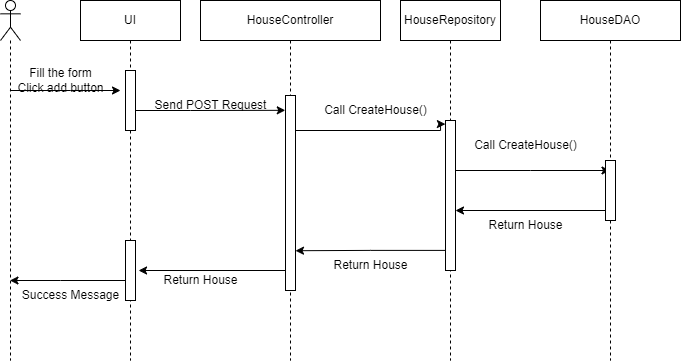

The diagram above was exported from draw.io. Its source (the exported page's mxGraphModel, read from the mxfile embedded in the PNG):
<mxGraphModel dx="1078" dy="654" grid="1" gridSize="10" guides="1" tooltips="1" connect="1" arrows="1" fold="1" page="1" pageScale="1" pageWidth="413" pageHeight="291" math="0" shadow="0">
  <root>
    <mxCell id="0" />
    <mxCell id="1" parent="0" />
    <mxCell id="5jvRDkCA2wD1GF3LxYsI-1" style="edgeStyle=orthogonalEdgeStyle;rounded=0;orthogonalLoop=1;jettySize=auto;html=1;" edge="1" parent="1" source="5jvRDkCA2wD1GF3LxYsI-2">
      <mxGeometry relative="1" as="geometry">
        <mxPoint x="205" y="200" as="targetPoint" />
        <Array as="points">
          <mxPoint x="155" y="200" />
          <mxPoint x="155" y="200" />
        </Array>
      </mxGeometry>
    </mxCell>
    <mxCell id="5jvRDkCA2wD1GF3LxYsI-2" value="" style="shape=umlLifeline;participant=umlActor;perimeter=lifelinePerimeter;whiteSpace=wrap;html=1;container=1;collapsible=0;recursiveResize=0;verticalAlign=top;spacingTop=36;outlineConnect=0;" vertex="1" parent="1">
      <mxGeometry x="85" y="110" width="20" height="360" as="geometry" />
    </mxCell>
    <mxCell id="5jvRDkCA2wD1GF3LxYsI-3" style="edgeStyle=orthogonalEdgeStyle;rounded=0;orthogonalLoop=1;jettySize=auto;html=1;entryX=-0.022;entryY=0.076;entryDx=0;entryDy=0;entryPerimeter=0;" edge="1" parent="1" source="5jvRDkCA2wD1GF3LxYsI-4" target="5jvRDkCA2wD1GF3LxYsI-9">
      <mxGeometry relative="1" as="geometry">
        <Array as="points">
          <mxPoint x="275" y="220" />
          <mxPoint x="275" y="220" />
        </Array>
      </mxGeometry>
    </mxCell>
    <mxCell id="5jvRDkCA2wD1GF3LxYsI-4" value="UI" style="shape=umlLifeline;perimeter=lifelinePerimeter;whiteSpace=wrap;html=1;container=1;collapsible=0;recursiveResize=0;outlineConnect=0;" vertex="1" parent="1">
      <mxGeometry x="165" y="110" width="100" height="360" as="geometry" />
    </mxCell>
    <mxCell id="5jvRDkCA2wD1GF3LxYsI-5" value="" style="verticalLabelPosition=bottom;verticalAlign=top;html=1;shape=mxgraph.basic.rect;fillColor2=none;strokeWidth=1;size=20;indent=5;" vertex="1" parent="5jvRDkCA2wD1GF3LxYsI-4">
      <mxGeometry x="45" y="70" width="10" height="60" as="geometry" />
    </mxCell>
    <mxCell id="5jvRDkCA2wD1GF3LxYsI-68" value="" style="verticalLabelPosition=bottom;verticalAlign=top;html=1;shape=mxgraph.basic.rect;fillColor2=none;strokeWidth=1;size=20;indent=5;" vertex="1" parent="5jvRDkCA2wD1GF3LxYsI-4">
      <mxGeometry x="45" y="240" width="10" height="60" as="geometry" />
    </mxCell>
    <mxCell id="5jvRDkCA2wD1GF3LxYsI-6" style="edgeStyle=orthogonalEdgeStyle;rounded=0;orthogonalLoop=1;jettySize=auto;html=1;entryX=-0.012;entryY=0.024;entryDx=0;entryDy=0;entryPerimeter=0;" edge="1" parent="1" source="5jvRDkCA2wD1GF3LxYsI-8" target="5jvRDkCA2wD1GF3LxYsI-63">
      <mxGeometry relative="1" as="geometry">
        <Array as="points">
          <mxPoint x="525" y="240" />
        </Array>
      </mxGeometry>
    </mxCell>
    <mxCell id="5jvRDkCA2wD1GF3LxYsI-8" value="HouseController" style="shape=umlLifeline;perimeter=lifelinePerimeter;whiteSpace=wrap;html=1;container=1;collapsible=0;recursiveResize=0;outlineConnect=0;" vertex="1" parent="1">
      <mxGeometry x="285" y="110" width="180" height="360" as="geometry" />
    </mxCell>
    <mxCell id="5jvRDkCA2wD1GF3LxYsI-9" value="" style="verticalLabelPosition=bottom;verticalAlign=top;html=1;shape=mxgraph.basic.rect;fillColor2=none;strokeWidth=1;size=20;indent=5;" vertex="1" parent="5jvRDkCA2wD1GF3LxYsI-8">
      <mxGeometry x="85" y="95" width="10" height="195" as="geometry" />
    </mxCell>
    <mxCell id="5jvRDkCA2wD1GF3LxYsI-60" value="Return House" style="text;html=1;align=center;verticalAlign=middle;resizable=0;points=[];autosize=1;strokeColor=none;fillColor=none;" vertex="1" parent="5jvRDkCA2wD1GF3LxYsI-8">
      <mxGeometry x="120" y="250" width="100" height="30" as="geometry" />
    </mxCell>
    <mxCell id="5jvRDkCA2wD1GF3LxYsI-24" style="edgeStyle=orthogonalEdgeStyle;rounded=0;orthogonalLoop=1;jettySize=auto;html=1;" edge="1" parent="1" source="5jvRDkCA2wD1GF3LxYsI-26" target="5jvRDkCA2wD1GF3LxYsI-42">
      <mxGeometry relative="1" as="geometry">
        <Array as="points">
          <mxPoint x="615" y="280" />
          <mxPoint x="615" y="280" />
        </Array>
      </mxGeometry>
    </mxCell>
    <mxCell id="5jvRDkCA2wD1GF3LxYsI-25" style="edgeStyle=orthogonalEdgeStyle;rounded=0;orthogonalLoop=1;jettySize=auto;html=1;entryX=1;entryY=0.796;entryDx=0;entryDy=0;entryPerimeter=0;exitX=0.092;exitY=0.866;exitDx=0;exitDy=0;exitPerimeter=0;" edge="1" parent="1" source="5jvRDkCA2wD1GF3LxYsI-63" target="5jvRDkCA2wD1GF3LxYsI-9">
      <mxGeometry relative="1" as="geometry">
        <mxPoint x="395" y="360" as="targetPoint" />
        <Array as="points" />
        <mxPoint x="525" y="360" as="sourcePoint" />
      </mxGeometry>
    </mxCell>
    <mxCell id="5jvRDkCA2wD1GF3LxYsI-26" value="HouseRepository" style="shape=umlLifeline;perimeter=lifelinePerimeter;whiteSpace=wrap;html=1;container=1;collapsible=0;recursiveResize=0;outlineConnect=0;" vertex="1" parent="1">
      <mxGeometry x="485" y="110" width="100" height="360" as="geometry" />
    </mxCell>
    <mxCell id="5jvRDkCA2wD1GF3LxYsI-27" value="Call CreateHouse()" style="text;html=1;align=center;verticalAlign=middle;resizable=0;points=[];autosize=1;strokeColor=none;fillColor=none;" vertex="1" parent="5jvRDkCA2wD1GF3LxYsI-26">
      <mxGeometry x="-90" y="95" width="130" height="30" as="geometry" />
    </mxCell>
    <mxCell id="5jvRDkCA2wD1GF3LxYsI-63" value="" style="verticalLabelPosition=bottom;verticalAlign=top;html=1;shape=mxgraph.basic.rect;fillColor2=none;strokeWidth=1;size=20;indent=5;" vertex="1" parent="5jvRDkCA2wD1GF3LxYsI-26">
      <mxGeometry x="45" y="120" width="10" height="150" as="geometry" />
    </mxCell>
    <mxCell id="5jvRDkCA2wD1GF3LxYsI-41" style="edgeStyle=orthogonalEdgeStyle;rounded=0;orthogonalLoop=1;jettySize=auto;html=1;" edge="1" parent="1" source="5jvRDkCA2wD1GF3LxYsI-42">
      <mxGeometry relative="1" as="geometry">
        <Array as="points">
          <mxPoint x="540" y="320" />
        </Array>
        <mxPoint x="540" y="320" as="targetPoint" />
      </mxGeometry>
    </mxCell>
    <mxCell id="5jvRDkCA2wD1GF3LxYsI-42" value="HouseDAO" style="shape=umlLifeline;perimeter=lifelinePerimeter;whiteSpace=wrap;html=1;container=1;collapsible=0;recursiveResize=0;outlineConnect=0;" vertex="1" parent="1">
      <mxGeometry x="625" y="110" width="140" height="360" as="geometry" />
    </mxCell>
    <mxCell id="5jvRDkCA2wD1GF3LxYsI-45" value="" style="verticalLabelPosition=bottom;verticalAlign=top;html=1;shape=mxgraph.basic.rect;fillColor2=none;strokeWidth=1;size=20;indent=5;" vertex="1" parent="5jvRDkCA2wD1GF3LxYsI-42">
      <mxGeometry x="65" y="160" width="10" height="60" as="geometry" />
    </mxCell>
    <mxCell id="5jvRDkCA2wD1GF3LxYsI-59" value="Return House" style="text;html=1;align=center;verticalAlign=middle;resizable=0;points=[];autosize=1;strokeColor=none;fillColor=none;" vertex="1" parent="5jvRDkCA2wD1GF3LxYsI-42">
      <mxGeometry x="-65" y="210" width="100" height="30" as="geometry" />
    </mxCell>
    <mxCell id="5jvRDkCA2wD1GF3LxYsI-48" value="Fill the form&lt;br&gt;Click add button" style="text;html=1;align=center;verticalAlign=middle;resizable=0;points=[];autosize=1;strokeColor=none;fillColor=none;" vertex="1" parent="1">
      <mxGeometry x="90" y="170" width="110" height="40" as="geometry" />
    </mxCell>
    <mxCell id="5jvRDkCA2wD1GF3LxYsI-49" value="Send POST Request" style="text;html=1;align=center;verticalAlign=middle;resizable=0;points=[];autosize=1;strokeColor=none;fillColor=none;" vertex="1" parent="1">
      <mxGeometry x="225" y="200" width="140" height="30" as="geometry" />
    </mxCell>
    <mxCell id="5jvRDkCA2wD1GF3LxYsI-58" value="Call CreateHouse()" style="text;html=1;align=center;verticalAlign=middle;resizable=0;points=[];autosize=1;strokeColor=none;fillColor=none;" vertex="1" parent="1">
      <mxGeometry x="545" y="240" width="130" height="30" as="geometry" />
    </mxCell>
    <mxCell id="5jvRDkCA2wD1GF3LxYsI-70" style="edgeStyle=orthogonalEdgeStyle;rounded=0;orthogonalLoop=1;jettySize=auto;html=1;" edge="1" parent="1" source="5jvRDkCA2wD1GF3LxYsI-9">
      <mxGeometry relative="1" as="geometry">
        <mxPoint x="223" y="380" as="targetPoint" />
        <Array as="points">
          <mxPoint x="223" y="380" />
        </Array>
      </mxGeometry>
    </mxCell>
    <mxCell id="5jvRDkCA2wD1GF3LxYsI-71" value="Return House" style="text;html=1;align=center;verticalAlign=middle;resizable=0;points=[];autosize=1;strokeColor=none;fillColor=none;" vertex="1" parent="1">
      <mxGeometry x="235" y="375" width="100" height="30" as="geometry" />
    </mxCell>
    <mxCell id="5jvRDkCA2wD1GF3LxYsI-72" style="edgeStyle=orthogonalEdgeStyle;rounded=0;orthogonalLoop=1;jettySize=auto;html=1;" edge="1" parent="1" source="5jvRDkCA2wD1GF3LxYsI-68" target="5jvRDkCA2wD1GF3LxYsI-2">
      <mxGeometry relative="1" as="geometry">
        <Array as="points">
          <mxPoint x="145" y="390" />
          <mxPoint x="145" y="390" />
        </Array>
      </mxGeometry>
    </mxCell>
    <mxCell id="5jvRDkCA2wD1GF3LxYsI-73" value="Success Message" style="text;html=1;align=center;verticalAlign=middle;resizable=0;points=[];autosize=1;strokeColor=none;fillColor=none;" vertex="1" parent="1">
      <mxGeometry x="95" y="390" width="120" height="30" as="geometry" />
    </mxCell>
  </root>
</mxGraphModel>